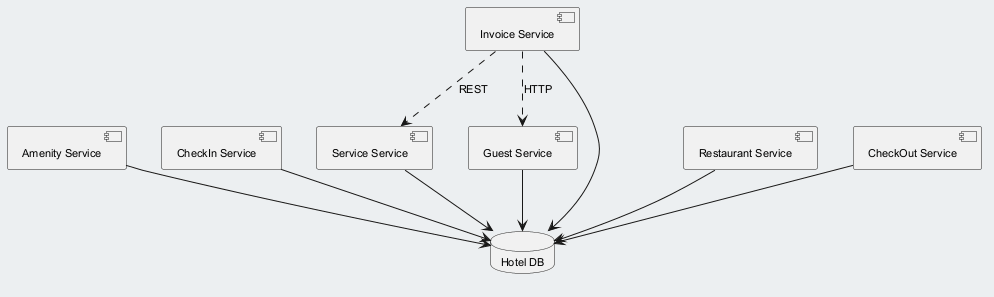

The diagram above was rendered by PlantUML. Its source (embedded in the PNG):
@startuml
skinparam backgroundColor #ECEFF1
skinparam classBackgroundColor #FFFFFF
skinparam classBorderColor #455A64
skinparam defaultFontSize 11
component "Amenity Service" as C_AmenityService
component "CheckIn Service" as C_CheckInService
component "Invoice Service" as C_InvoiceService
component "Service Service" as C_ServiceService
component "Guest Service" as C_GuestService
component "Restaurant Service" as C_RestaurantService
component "CheckOut Service" as C_CheckOutService
database "Hotel DB" as DB_hotel
C_AmenityService --> DB_hotel
C_CheckInService --> DB_hotel
C_InvoiceService --> DB_hotel
C_ServiceService --> DB_hotel
C_GuestService --> DB_hotel
C_RestaurantService --> DB_hotel
C_CheckOutService --> DB_hotel
C_InvoiceService ..> C_ServiceService : REST
C_InvoiceService ..> C_GuestService : HTTP
@enduml